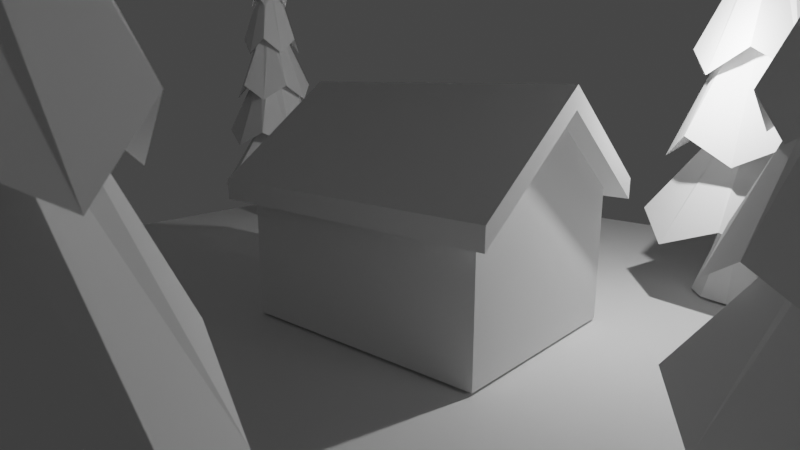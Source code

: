 # Source: walking.blend  (saved by Blender 2.82.7; exported with 4.5.12 LTS)
import bpy
from mathutils import Matrix  # noqa: F401  (used for matrix-valued properties, if any)

bpy.ops.wm.read_factory_settings(use_empty=True)
scene = bpy.context.scene
scene.name = 'Scene'

# ---- collections
col_collection = bpy.data.collections.new('Collection'); scene.collection.children.link(col_collection)

# ---- world
world_world = bpy.data.worlds.new('World'); scene.world = world_world
world_world.use_nodes = True; world_world.node_tree.nodes.clear()
_N = world_world.node_tree.nodes; _L = world_world.node_tree.links
n0 = _N.new('ShaderNodeOutputWorld'); n0.name = 'World Output'; n0.location = (300, 300)
n1 = _N.new('ShaderNodeBackground'); n1.name = 'Background'; n1.location = (10, 300)
n1.inputs[0].default_value = (0.05088, 0.05088, 0.05088, 1.0)
_L.new(n1.outputs[0], n0.inputs[0])
n0.is_active_output = True
world_world.color = (0.05088, 0.05088, 0.05088)
world_world.use_sun_shadow = False
world_world.sun_shadow_jitter_overblur = 0.0

# ---- cameras
cam_camera = bpy.data.cameras.new('Camera')
cam_camera.clip_end = 100.0
cam_camera.lens = 29.0
cam_camera.ortho_scale = 7.314
cam_camera.dof.use_dof = True
cam_camera.dof.aperture_fstop = 1.8
cam_camera.dof.aperture_blades = 7

# ---- lights
light_light = bpy.data.lights.new('Light', 'POINT')
light_light.transmission_factor = 0.0
light_light.energy = 1000.0
light_light.shadow_soft_size = 0.1
light_light.shadow_maximum_resolution = 0.006
light_light.use_absolute_resolution = True

# ---- meshes
me_cylinder = bpy.data.meshes.new('Cylinder')
me_cylinder.from_pydata([(0.9227, 2.142, 1.215), (0.9227, -0.05924, 12.69), (2.217, 1.722, 1.768), (0.9227, -0.05924, 12.69), (3.016, 0.6211, 1.215), (0.9227, -0.05924, 12.69), (3.016, -0.7395, 1.768), (0.9227, -0.05924, 12.69), (2.217, -1.84, 1.215), (0.9227, -0.05924, 12.69), (0.9227, -2.261, 1.768), (0.9227, -0.05924, 12.69), (-0.3713, -1.84, 1.215), (0.9227, -0.05924, 12.69), (-1.171, -0.7395, 1.768), (0.9227, -0.05924, 12.69), (-1.171, 0.6211, 1.215), (0.9227, -0.05924, 12.69), (-0.3713, 1.722, 1.768), (0.9227, -0.05924, 12.69), (0.9227, 1.775, 3.587), (0.9227, 1.408, 4.855), (0.9227, 1.042, 7.227), (0.9227, 0.6746, 8.494), (0.9227, 0.3077, 10.87), (1.138, 0.2376, 10.31), (1.354, 0.5344, 9.046), (1.57, 0.8313, 6.674), (1.785, 1.128, 5.407), (2.001, 1.425, 3.035), (1.272, 0.05414, 10.87), (1.621, 0.1675, 8.494), (1.97, 0.2809, 7.227), (2.319, 0.3943, 4.855), (2.667, 0.5077, 3.587), (1.272, -0.1726, 10.31), (1.621, -0.286, 9.046), (1.97, -0.3994, 6.674), (2.319, -0.5128, 5.407), (2.667, -0.6262, 3.035), (1.138, -0.3561, 10.87), (1.354, -0.6529, 8.494), (1.57, -0.9498, 7.227), (1.785, -1.247, 4.855), (2.001, -1.543, 3.587), (0.9227, -0.4262, 10.31), (0.9227, -0.7931, 9.046), (0.9227, -1.16, 6.674), (0.9227, -1.527, 5.407), (0.9227, -1.894, 3.035), (0.707, -0.3561, 10.87), (0.4913, -0.6529, 8.494), (0.2757, -0.9498, 7.227), (0.06001, -1.247, 4.855), (-0.1557, -1.543, 3.587), (0.5737, -0.1726, 10.31), (0.2248, -0.286, 9.046), (-0.1242, -0.3994, 6.674), (-0.4732, -0.5128, 5.407), (-0.8221, -0.6262, 3.035), (0.5737, 0.05414, 10.87), (0.2248, 0.1675, 8.494), (-0.1242, 0.2809, 7.227), (-0.4732, 0.3943, 4.855), (-0.8221, 0.5077, 3.587), (0.707, 0.2376, 10.31), (0.4913, 0.5344, 9.046), (0.2757, 0.8313, 6.674), (0.06001, 1.128, 5.407), (-0.1557, 1.425, 3.035), (1.146, 0.2483, 4.162), (1.284, 0.05821, 4.162), (1.284, -0.1767, 4.162), (1.146, -0.3667, 4.162), (0.9227, -0.4393, 4.162), (0.6993, -0.3667, 4.162), (0.5612, -0.1767, 4.162), (0.5612, 0.05821, 4.162), (0.6993, 0.2483, 4.162), (0.9227, 0.3208, 4.162), (0.9227, 0.5728, 5.982), (1.294, 0.4521, 5.982), (1.524, 0.1361, 5.982), (1.524, -0.2545, 5.982), (1.294, -0.5705, 5.982), (0.9227, -0.6912, 5.982), (0.5512, -0.5705, 5.982), (0.3216, -0.2545, 5.982), (0.3216, 0.1361, 5.982), (0.5512, 0.4521, 5.982), (0.9227, 0.3073, 7.801), (1.138, 0.2373, 7.801), (1.271, 0.05403, 7.801), (1.271, -0.1725, 7.801), (1.138, -0.3558, 7.801), (0.9227, -0.4258, 7.801), (0.7072, -0.3558, 7.801), (0.5741, -0.1725, 7.801), (0.5741, 0.05403, 7.801), (0.7072, 0.2373, 7.801), (0.9227, 0.1807, 9.621), (1.064, 0.1349, 9.621), (1.151, 0.0149, 9.621), (1.151, -0.1334, 9.621), (1.064, -0.2533, 9.621), (0.9227, -0.2992, 9.621), (0.7817, -0.2533, 9.621), (0.6945, -0.1334, 9.621), (0.6945, 0.0149, 9.621), (0.7817, 0.1349, 9.621), (0.9227, 0.1003, 11.44), (1.016, 0.06985, 11.44), (1.074, -0.009931, 11.44), (1.074, -0.1085, 11.44), (1.016, -0.1883, 11.44), (0.9227, -0.2188, 11.44), (0.8289, -0.1883, 11.44), (0.7709, -0.1085, 11.44), (0.7709, -0.009931, 11.44), (0.8289, 0.06985, 11.44), (0.9227, 0.9408, -0.08832), (0.9227, 0.3513, 1.912), (1.51, 0.7498, -0.08832), (1.164, 0.2729, 1.912), (1.874, 0.2498, -0.08832), (1.313, 0.06764, 1.912), (1.874, -0.3683, -0.08832), (1.313, -0.1861, 1.912), (1.51, -0.8683, -0.08832), (1.164, -0.3914, 1.912), (0.9227, -1.059, -0.08832), (0.9227, -0.4698, 1.912), (0.3349, -0.8683, -0.08832), (0.6813, -0.3914, 1.912), (-0.02838, -0.3683, -0.08832), (0.5322, -0.1861, 1.912), (-0.02838, 0.2498, -0.08832), (0.5322, 0.06764, 1.912), (0.3349, 0.7498, -0.08832), (0.6813, 0.2729, 1.912), (0.9227, 0.6026, 0.9117), (1.312, 0.4762, 0.9117), (1.552, 0.1453, 0.9117), (1.552, -0.2638, 0.9117), (1.312, -0.5947, 0.9117), (0.9227, -0.7211, 0.9117), (0.5336, -0.5947, 0.9117), (0.2932, -0.2638, 0.9117), (0.2932, 0.1453, 0.9117), (0.5336, 0.4762, 0.9117)], [], [(24, 1, 3, 25), (25, 3, 5, 30), (30, 5, 7, 35), (35, 7, 9, 40), (40, 9, 11, 45), (45, 11, 13, 50), (50, 13, 15, 55), (55, 15, 17, 60), (3, 1, 19, 17, 15, 13, 11, 9, 7, 5), (60, 17, 19, 65), (65, 19, 1, 24), (0, 2, 4, 6, 8, 10, 12, 14, 16, 18), (78, 69, 20, 79), (89, 68, 21, 80), (99, 67, 22, 90), (109, 66, 23, 100), (119, 65, 24, 110), (77, 64, 69, 78), (88, 63, 68, 89), (98, 62, 67, 99), (108, 61, 66, 109), (118, 60, 65, 119), (76, 59, 64, 77), (87, 58, 63, 88), (97, 57, 62, 98), (107, 56, 61, 108), (117, 55, 60, 118), (75, 54, 59, 76), (86, 53, 58, 87), (96, 52, 57, 97), (106, 51, 56, 107), (116, 50, 55, 117), (74, 49, 54, 75), (85, 48, 53, 86), (95, 47, 52, 96), (105, 46, 51, 106), (115, 45, 50, 116), (73, 44, 49, 74), (84, 43, 48, 85), (94, 42, 47, 95), (104, 41, 46, 105), (114, 40, 45, 115), (72, 39, 44, 73), (83, 38, 43, 84), (93, 37, 42, 94), (103, 36, 41, 104), (113, 35, 40, 114), (71, 34, 39, 72), (82, 33, 38, 83), (92, 32, 37, 93), (102, 31, 36, 103), (112, 30, 35, 113), (70, 29, 34, 71), (81, 28, 33, 82), (91, 27, 32, 92), (101, 26, 31, 102), (111, 25, 30, 112), (79, 20, 29, 70), (80, 21, 28, 81), (90, 22, 27, 91), (100, 23, 26, 101), (110, 24, 25, 111), (0, 79, 70, 2), (2, 70, 71, 4), (4, 71, 72, 6), (6, 72, 73, 8), (8, 73, 74, 10), (10, 74, 75, 12), (12, 75, 76, 14), (14, 76, 77, 16), (16, 77, 78, 18), (18, 78, 79, 0), (20, 80, 81, 29), (29, 81, 82, 34), (34, 82, 83, 39), (39, 83, 84, 44), (44, 84, 85, 49), (49, 85, 86, 54), (54, 86, 87, 59), (59, 87, 88, 64), (64, 88, 89, 69), (69, 89, 80, 20), (21, 90, 91, 28), (28, 91, 92, 33), (33, 92, 93, 38), (38, 93, 94, 43), (43, 94, 95, 48), (48, 95, 96, 53), (53, 96, 97, 58), (58, 97, 98, 63), (63, 98, 99, 68), (68, 99, 90, 21), (22, 100, 101, 27), (27, 101, 102, 32), (32, 102, 103, 37), (37, 103, 104, 42), (42, 104, 105, 47), (47, 105, 106, 52), (52, 106, 107, 57), (57, 107, 108, 62), (62, 108, 109, 67), (67, 109, 100, 22), (23, 110, 111, 26), (26, 111, 112, 31), (31, 112, 113, 36), (36, 113, 114, 41), (41, 114, 115, 46), (46, 115, 116, 51), (51, 116, 117, 56), (56, 117, 118, 61), (61, 118, 119, 66), (66, 119, 110, 23), (140, 121, 123, 141), (141, 123, 125, 142), (142, 125, 127, 143), (143, 127, 129, 144), (144, 129, 131, 145), (145, 131, 133, 146), (146, 133, 135, 147), (147, 135, 137, 148), (123, 121, 139, 137, 135, 133, 131, 129, 127, 125), (148, 137, 139, 149), (149, 139, 121, 140), (120, 122, 124, 126, 128, 130, 132, 134, 136, 138), (138, 149, 140, 120), (136, 148, 149, 138), (134, 147, 148, 136), (132, 146, 147, 134), (130, 145, 146, 132), (128, 144, 145, 130), (126, 143, 144, 128), (124, 142, 143, 126), (122, 141, 142, 124), (120, 140, 141, 122)])
_uv = me_cylinder.uv_layers.new(name='UVMap')
_uv.uv.foreach_set('vector', [1.0, 0.9167, 1.0, 1.0, 0.9, 1.0, 0.9, 0.9167, 0.9, 0.9167, 0.9, 1.0, 0.8, 1.0, 0.8, 0.9167, 0.8, 0.9167, 0.8, 1.0, 0.7, 1.0, 0.7, 0.9167, 0.7, 0.9167, 0.7, 1.0, 0.6, 1.0, 0.6, 0.9167, 0.6, 0.9167, 0.6, 1.0, 0.5, 1.0, 0.5, 0.9167, 0.5, 0.9167, 0.5, 1.0, 0.4, 1.0, 0.4, 0.9167, 0.4, 0.9167, 0.4, 1.0, 0.3, 1.0, 0.3, 0.9167, 0.3, 0.9167, 0.3, 1.0, 0.2, 1.0, 0.2, 0.9167, 0.3911, 0.4442, 0.25, 0.49, 0.1089, 0.4442, 0.02175, 0.3242, 0.02175, 0.1758, 0.1089, 0.05584, 0.25, 0.01, 0.3911, 0.05584, 0.4783, 0.1758, 0.4783, 0.3242, 0.2, 0.9167, 0.2, 1.0, 0.1, 1.0, 0.1, 0.9167, 0.1, 0.9167, 0.1, 1.0, -7.451e-08, 1.0, -7.451e-08, 0.9167, 0.75, 0.49, 0.8911, 0.4442, 0.9783, 0.3242, 0.9783, 0.1758, 0.8911, 0.05584, 0.75, 0.01, 0.6089, 0.05584, 0.5217, 0.1758, 0.5217, 0.3242, 0.6089, 0.4442, 0.1, 0.5833, 0.1, 0.5833, -7.451e-08, 0.5833, -7.451e-08, 0.5833, 0.1, 0.6667, 0.1, 0.6667, -7.451e-08, 0.6667, -7.451e-08, 0.6667, 0.1, 0.75, 0.1, 0.75, -7.451e-08, 0.75, -7.451e-08, 0.75, 0.1, 0.8333, 0.1, 0.8333, -7.451e-08, 0.8333, -7.451e-08, 0.8333, 0.1, 0.9167, 0.1, 0.9167, -7.451e-08, 0.9167, -7.451e-08, 0.9167, 0.2, 0.5833, 0.2, 0.5833, 0.1, 0.5833, 0.1, 0.5833, 0.2, 0.6667, 0.2, 0.6667, 0.1, 0.6667, 0.1, 0.6667, 0.2, 0.75, 0.2, 0.75, 0.1, 0.75, 0.1, 0.75, 0.2, 0.8333, 0.2, 0.8333, 0.1, 0.8333, 0.1, 0.8333, 0.2, 0.9167, 0.2, 0.9167, 0.1, 0.9167, 0.1, 0.9167, 0.3, 0.5833, 0.3, 0.5833, 0.2, 0.5833, 0.2, 0.5833, 0.3, 0.6667, 0.3, 0.6667, 0.2, 0.6667, 0.2, 0.6667, 0.3, 0.75, 0.3, 0.75, 0.2, 0.75, 0.2, 0.75, 0.3, 0.8333, 0.3, 0.8333, 0.2, 0.8333, 0.2, 0.8333, 0.3, 0.9167, 0.3, 0.9167, 0.2, 0.9167, 0.2, 0.9167, 0.4, 0.5833, 0.4, 0.5833, 0.3, 0.5833, 0.3, 0.5833, 0.4, 0.6667, 0.4, 0.6667, 0.3, 0.6667, 0.3, 0.6667, 0.4, 0.75, 0.4, 0.75, 0.3, 0.75, 0.3, 0.75, 0.4, 0.8333, 0.4, 0.8333, 0.3, 0.8333, 0.3, 0.8333, 0.4, 0.9167, 0.4, 0.9167, 0.3, 0.9167, 0.3, 0.9167, 0.5, 0.5833, 0.5, 0.5833, 0.4, 0.5833, 0.4, 0.5833, 0.5, 0.6667, 0.5, 0.6667, 0.4, 0.6667, 0.4, 0.6667, 0.5, 0.75, 0.5, 0.75, 0.4, 0.75, 0.4, 0.75, 0.5, 0.8333, 0.5, 0.8333, 0.4, 0.8333, 0.4, 0.8333, 0.5, 0.9167, 0.5, 0.9167, 0.4, 0.9167, 0.4, 0.9167, 0.6, 0.5833, 0.6, 0.5833, 0.5, 0.5833, 0.5, 0.5833, 0.6, 0.6667, 0.6, 0.6667, 0.5, 0.6667, 0.5, 0.6667, 0.6, 0.75, 0.6, 0.75, 0.5, 0.75, 0.5, 0.75, 0.6, 0.8333, 0.6, 0.8333, 0.5, 0.8333, 0.5, 0.8333, 0.6, 0.9167, 0.6, 0.9167, 0.5, 0.9167, 0.5, 0.9167, 0.7, 0.5833, 0.7, 0.5833, 0.6, 0.5833, 0.6, 0.5833, 0.7, 0.6667, 0.7, 0.6667, 0.6, 0.6667, 0.6, 0.6667, 0.7, 0.75, 0.7, 0.75, 0.6, 0.75, 0.6, 0.75, 0.7, 0.8333, 0.7, 0.8333, 0.6, 0.8333, 0.6, 0.8333, 0.7, 0.9167, 0.7, 0.9167, 0.6, 0.9167, 0.6, 0.9167, 0.8, 0.5833, 0.8, 0.5833, 0.7, 0.5833, 0.7, 0.5833, 0.8, 0.6667, 0.8, 0.6667, 0.7, 0.6667, 0.7, 0.6667, 0.8, 0.75, 0.8, 0.75, 0.7, 0.75, 0.7, 0.75, 0.8, 0.8333, 0.8, 0.8333, 0.7, 0.8333, 0.7, 0.8333, 0.8, 0.9167, 0.8, 0.9167, 0.7, 0.9167, 0.7, 0.9167, 0.9, 0.5833, 0.9, 0.5833, 0.8, 0.5833, 0.8, 0.5833, 0.9, 0.6667, 0.9, 0.6667, 0.8, 0.6667, 0.8, 0.6667, 0.9, 0.75, 0.9, 0.75, 0.8, 0.75, 0.8, 0.75, 0.9, 0.8333, 0.9, 0.8333, 0.8, 0.8333, 0.8, 0.8333, 0.9, 0.9167, 0.9, 0.9167, 0.8, 0.9167, 0.8, 0.9167, 1.0, 0.5833, 1.0, 0.5833, 0.9, 0.5833, 0.9, 0.5833, 1.0, 0.6667, 1.0, 0.6667, 0.9, 0.6667, 0.9, 0.6667, 1.0, 0.75, 1.0, 0.75, 0.9, 0.75, 0.9, 0.75, 1.0, 0.8333, 1.0, 0.8333, 0.9, 0.8333, 0.9, 0.8333, 1.0, 0.9167, 1.0, 0.9167, 0.9, 0.9167, 0.9, 0.9167, 1.0, 0.5, 1.0, 0.5833, 0.9, 0.5833, 0.9, 0.5, 0.9, 0.5, 0.9, 0.5833, 0.8, 0.5833, 0.8, 0.5, 0.8, 0.5, 0.8, 0.5833, 0.7, 0.5833, 0.7, 0.5, 0.7, 0.5, 0.7, 0.5833, 0.6, 0.5833, 0.6, 0.5, 0.6, 0.5, 0.6, 0.5833, 0.5, 0.5833, 0.5, 0.5, 0.5, 0.5, 0.5, 0.5833, 0.4, 0.5833, 0.4, 0.5, 0.4, 0.5, 0.4, 0.5833, 0.3, 0.5833, 0.3, 0.5, 0.3, 0.5, 0.3, 0.5833, 0.2, 0.5833, 0.2, 0.5, 0.2, 0.5, 0.2, 0.5833, 0.1, 0.5833, 0.1, 0.5, 0.1, 0.5, 0.1, 0.5833, -7.451e-08, 0.5833, -7.451e-08, 0.5, 1.0, 0.5833, 1.0, 0.6667, 0.9, 0.6667, 0.9, 0.5833, 0.9, 0.5833, 0.9, 0.6667, 0.8, 0.6667, 0.8, 0.5833, 0.8, 0.5833, 0.8, 0.6667, 0.7, 0.6667, 0.7, 0.5833, 0.7, 0.5833, 0.7, 0.6667, 0.6, 0.6667, 0.6, 0.5833, 0.6, 0.5833, 0.6, 0.6667, 0.5, 0.6667, 0.5, 0.5833, 0.5, 0.5833, 0.5, 0.6667, 0.4, 0.6667, 0.4, 0.5833, 0.4, 0.5833, 0.4, 0.6667, 0.3, 0.6667, 0.3, 0.5833, 0.3, 0.5833, 0.3, 0.6667, 0.2, 0.6667, 0.2, 0.5833, 0.2, 0.5833, 0.2, 0.6667, 0.1, 0.6667, 0.1, 0.5833, 0.1, 0.5833, 0.1, 0.6667, -7.451e-08, 0.6667, -7.451e-08, 0.5833, 1.0, 0.6667, 1.0, 0.75, 0.9, 0.75, 0.9, 0.6667, 0.9, 0.6667, 0.9, 0.75, 0.8, 0.75, 0.8, 0.6667, 0.8, 0.6667, 0.8, 0.75, 0.7, 0.75, 0.7, 0.6667, 0.7, 0.6667, 0.7, 0.75, 0.6, 0.75, 0.6, 0.6667, 0.6, 0.6667, 0.6, 0.75, 0.5, 0.75, 0.5, 0.6667, 0.5, 0.6667, 0.5, 0.75, 0.4, 0.75, 0.4, 0.6667, 0.4, 0.6667, 0.4, 0.75, 0.3, 0.75, 0.3, 0.6667, 0.3, 0.6667, 0.3, 0.75, 0.2, 0.75, 0.2, 0.6667, 0.2, 0.6667, 0.2, 0.75, 0.1, 0.75, 0.1, 0.6667, 0.1, 0.6667, 0.1, 0.75, -7.451e-08, 0.75, -7.451e-08, 0.6667, 1.0, 0.75, 1.0, 0.8333, 0.9, 0.8333, 0.9, 0.75, 0.9, 0.75, 0.9, 0.8333, 0.8, 0.8333, 0.8, 0.75, 0.8, 0.75, 0.8, 0.8333, 0.7, 0.8333, 0.7, 0.75, 0.7, 0.75, 0.7, 0.8333, 0.6, 0.8333, 0.6, 0.75, 0.6, 0.75, 0.6, 0.8333, 0.5, 0.8333, 0.5, 0.75, 0.5, 0.75, 0.5, 0.8333, 0.4, 0.8333, 0.4, 0.75, 0.4, 0.75, 0.4, 0.8333, 0.3, 0.8333, 0.3, 0.75, 0.3, 0.75, 0.3, 0.8333, 0.2, 0.8333, 0.2, 0.75, 0.2, 0.75, 0.2, 0.8333, 0.1, 0.8333, 0.1, 0.75, 0.1, 0.75, 0.1, 0.8333, -7.451e-08, 0.8333, -7.451e-08, 0.75, 1.0, 0.8333, 1.0, 0.9167, 0.9, 0.9167, 0.9, 0.8333, 0.9, 0.8333, 0.9, 0.9167, 0.8, 0.9167, 0.8, 0.8333, 0.8, 0.8333, 0.8, 0.9167, 0.7, 0.9167, 0.7, 0.8333, 0.7, 0.8333, 0.7, 0.9167, 0.6, 0.9167, 0.6, 0.8333, 0.6, 0.8333, 0.6, 0.9167, 0.5, 0.9167, 0.5, 0.8333, 0.5, 0.8333, 0.5, 0.9167, 0.4, 0.9167, 0.4, 0.8333, 0.4, 0.8333, 0.4, 0.9167, 0.3, 0.9167, 0.3, 0.8333, 0.3, 0.8333, 0.3, 0.9167, 0.2, 0.9167, 0.2, 0.8333, 0.2, 0.8333, 0.2, 0.9167, 0.1, 0.9167, 0.1, 0.8333, 0.1, 0.8333, 0.1, 0.9167, -7.451e-08, 0.9167, -7.451e-08, 0.8333, 1.0, 0.75, 1.0, 1.0, 0.9, 1.0, 0.9, 0.75, 0.9, 0.75, 0.9, 1.0, 0.8, 1.0, 0.8, 0.75, 0.8, 0.75, 0.8, 1.0, 0.7, 1.0, 0.7, 0.75, 0.7, 0.75, 0.7, 1.0, 0.6, 1.0, 0.6, 0.75, 0.6, 0.75, 0.6, 1.0, 0.5, 1.0, 0.5, 0.75, 0.5, 0.75, 0.5, 1.0, 0.4, 1.0, 0.4, 0.75, 0.4, 0.75, 0.4, 1.0, 0.3, 1.0, 0.3, 0.75, 0.3, 0.75, 0.3, 1.0, 0.2, 1.0, 0.2, 0.75, 0.3911, 0.4442, 0.25, 0.49, 0.1089, 0.4442, 0.02175, 0.3242, 0.02175, 0.1758, 0.1089, 0.05584, 0.25, 0.01, 0.3911, 0.05584, 0.4783, 0.1758, 0.4783, 0.3242, 0.2, 0.75, 0.2, 1.0, 0.1, 1.0, 0.1, 0.75, 0.1, 0.75, 0.1, 1.0, -7.451e-08, 1.0, -7.451e-08, 0.75, 0.75, 0.49, 0.8911, 0.4442, 0.9783, 0.3242, 0.9783, 0.1758, 0.8911, 0.05584, 0.75, 0.01, 0.6089, 0.05584, 0.5217, 0.1758, 0.5217, 0.3242, 0.6089, 0.4442, 0.1, 0.5, 0.1, 0.75, -7.451e-08, 0.75, -7.451e-08, 0.5, 0.2, 0.5, 0.2, 0.75, 0.1, 0.75, 0.1, 0.5, 0.3, 0.5, 0.3, 0.75, 0.2, 0.75, 0.2, 0.5, 0.4, 0.5, 0.4, 0.75, 0.3, 0.75, 0.3, 0.5, 0.5, 0.5, 0.5, 0.75, 0.4, 0.75, 0.4, 0.5, 0.6, 0.5, 0.6, 0.75, 0.5, 0.75, 0.5, 0.5, 0.7, 0.5, 0.7, 0.75, 0.6, 0.75, 0.6, 0.5, 0.8, 0.5, 0.8, 0.75, 0.7, 0.75, 0.7, 0.5, 0.9, 0.5, 0.9, 0.75, 0.8, 0.75, 0.8, 0.5, 1.0, 0.5, 1.0, 0.75, 0.9, 0.75, 0.9, 0.5])
_ca = me_cylinder.color_attributes.new('Col', 'BYTE_COLOR', 'CORNER')
_ca.data.foreach_set('color', [0.06125, 0.7758, 0.0382, 1.0, 0.06125, 0.7758, 0.0382, 1.0, 0.06125, 0.7758, 0.0382, 1.0, 0.06125, 0.7758, 0.0382, 1.0, 0.06125, 0.7758, 0.0382, 1.0, 0.06125, 0.7758, 0.0382, 1.0, 0.06125, 0.7758, 0.0382, 1.0, 0.06125, 0.7758, 0.0382, 1.0, 0.06125, 0.7758, 0.0382, 1.0, 0.06125, 0.7758, 0.0382, 1.0, 0.06125, 0.7758, 0.0382, 1.0, 0.06125, 0.7758, 0.0382, 1.0, 0.06125, 0.7758, 0.0382, 1.0, 0.06125, 0.7758, 0.0382, 1.0, 0.06125, 0.7758, 0.0382, 1.0, 0.06125, 0.7758, 0.0382, 1.0, 0.06125, 0.7758, 0.0382, 1.0, 0.06125, 0.7758, 0.0382, 1.0, 0.06125, 0.7758, 0.0382, 1.0, 0.06125, 0.7758, 0.0382, 1.0, 0.06125, 0.7758, 0.0382, 1.0, 0.06125, 0.7758, 0.0382, 1.0, 0.06125, 0.7758, 0.0382, 1.0, 0.06125, 0.7758, 0.0382, 1.0, 0.06125, 0.7758, 0.0382, 1.0, 0.06125, 0.7758, 0.0382, 1.0, 0.06125, 0.7758, 0.0382, 1.0, 0.06125, 0.7758, 0.0382, 1.0, 0.06125, 0.7758, 0.0382, 1.0, 0.06125, 0.7758, 0.0382, 1.0, 0.06125, 0.7758, 0.0382, 1.0, 0.06125, 0.7758, 0.0382, 1.0, 0.06125, 0.7758, 0.0382, 1.0, 0.06125, 0.7758, 0.0382, 1.0, 0.06125, 0.7758, 0.0382, 1.0, 0.06125, 0.7758, 0.0382, 1.0, 0.06125, 0.7758, 0.0382, 1.0, 0.06125, 0.7758, 0.0382, 1.0, 0.06125, 0.7758, 0.0382, 1.0, 0.06125, 0.7758, 0.0382, 1.0, 0.06125, 0.7758, 0.0382, 1.0, 0.06125, 0.7758, 0.0382, 1.0, 0.06125, 0.7758, 0.0382, 1.0, 0.06125, 0.7758, 0.0382, 1.0, 0.06125, 0.7758, 0.0382, 1.0, 0.06125, 0.7758, 0.0382, 1.0, 0.06125, 0.7758, 0.0382, 1.0, 0.06125, 0.7758, 0.0382, 1.0, 0.06125, 0.7758, 0.0382, 1.0, 0.06125, 0.7758, 0.0382, 1.0, 0.06125, 0.7758, 0.0382, 1.0, 0.06125, 0.7758, 0.0382, 1.0, 0.06125, 0.7758, 0.0382, 1.0, 0.06125, 0.7758, 0.0382, 1.0, 0.06125, 0.7758, 0.0382, 1.0, 0.06125, 0.7758, 0.0382, 1.0, 0.06125, 0.7758, 0.0382, 1.0, 0.06125, 0.7758, 0.0382, 1.0, 0.06125, 0.7758, 0.0382, 1.0, 0.06125, 0.7758, 0.0382, 1.0, 0.06125, 0.7758, 0.0382, 1.0, 0.06125, 0.7758, 0.0382, 1.0, 0.06125, 0.7758, 0.0382, 1.0, 0.06125, 0.7758, 0.0382, 1.0, 0.06125, 0.7758, 0.0382, 1.0, 0.06125, 0.7758, 0.0382, 1.0, 0.06125, 0.7758, 0.0382, 1.0, 0.06125, 0.7758, 0.0382, 1.0, 0.06125, 0.7758, 0.0382, 1.0, 0.06125, 0.7758, 0.0382, 1.0, 0.06125, 0.7758, 0.0382, 1.0, 0.06125, 0.7758, 0.0382, 1.0, 0.06125, 0.7758, 0.0382, 1.0, 0.06125, 0.7758, 0.0382, 1.0, 0.06125, 0.7758, 0.0382, 1.0, 0.06125, 0.7758, 0.0382, 1.0, 0.06125, 0.7758, 0.0382, 1.0, 0.06125, 0.7758, 0.0382, 1.0, 0.06125, 0.7758, 0.0382, 1.0, 0.06125, 0.7758, 0.0382, 1.0, 0.06125, 0.7758, 0.0382, 1.0, 0.06125, 0.7758, 0.0382, 1.0, 0.06125, 0.7758, 0.0382, 1.0, 0.06125, 0.7758, 0.0382, 1.0, 0.06125, 0.7758, 0.0382, 1.0, 0.06125, 0.7758, 0.0382, 1.0, 0.06125, 0.7758, 0.0382, 1.0, 0.06125, 0.7758, 0.0382, 1.0, 0.06125, 0.7758, 0.0382, 1.0, 0.06125, 0.7758, 0.0382, 1.0, 0.06125, 0.7758, 0.0382, 1.0, 0.06125, 0.7758, 0.0382, 1.0, 0.06125, 0.7758, 0.0382, 1.0, 0.06125, 0.7758, 0.0382, 1.0, 0.06125, 0.7758, 0.0382, 1.0, 0.06125, 0.7758, 0.0382, 1.0, 0.06125, 0.7758, 0.0382, 1.0, 0.06125, 0.7758, 0.0382, 1.0, 0.06125, 0.7758, 0.0382, 1.0, 0.06125, 0.7758, 0.0382, 1.0, 0.06125, 0.7758, 0.0382, 1.0, 0.06125, 0.7758, 0.0382, 1.0, 0.06125, 0.7758, 0.0382, 1.0, 0.06125, 0.7758, 0.0382, 1.0, 0.06125, 0.7758, 0.0382, 1.0, 0.06125, 0.7758, 0.0382, 1.0, 0.06125, 0.7758, 0.0382, 1.0, 0.06125, 0.7758, 0.0382, 1.0, 0.06125, 0.7758, 0.0382, 1.0, 0.06125, 0.7758, 0.0382, 1.0, 0.06125, 0.7758, 0.0382, 1.0, 0.06125, 0.7758, 0.0382, 1.0, 0.06125, 0.7758, 0.0382, 1.0, 0.06125, 0.7758, 0.0382, 1.0, 0.06125, 0.7758, 0.0382, 1.0, 0.06125, 0.7758, 0.0382, 1.0, 0.06125, 0.7758, 0.0382, 1.0, 0.06125, 0.7758, 0.0382, 1.0, 0.06125, 0.7758, 0.0382, 1.0, 0.06125, 0.7758, 0.0382, 1.0, 0.06125, 0.7758, 0.0382, 1.0, 0.06125, 0.7758, 0.0382, 1.0, 0.06125, 0.7758, 0.0382, 1.0, 0.06125, 0.7758, 0.0382, 1.0, 0.06125, 0.7758, 0.0382, 1.0, 0.06125, 0.7758, 0.0382, 1.0, 0.06125, 0.7758, 0.0382, 1.0, 0.06125, 0.7758, 0.0382, 1.0, 0.06125, 0.7758, 0.0382, 1.0, 0.06125, 0.7758, 0.0382, 1.0, 0.06125, 0.7758, 0.0382, 1.0, 0.06125, 0.7758, 0.0382, 1.0, 0.06125, 0.7758, 0.0382, 1.0, 0.06125, 0.7758, 0.0382, 1.0, 0.06125, 0.7758, 0.0382, 1.0, 0.06125, 0.7758, 0.0382, 1.0, 0.06125, 0.7758, 0.0382, 1.0, 0.06125, 0.7758, 0.0382, 1.0, 0.06125, 0.7758, 0.0382, 1.0, 0.06125, 0.7758, 0.0382, 1.0, 0.06125, 0.7758, 0.0382, 1.0, 0.06125, 0.7758, 0.0382, 1.0, 0.06125, 0.7758, 0.0382, 1.0, 0.06125, 0.7758, 0.0382, 1.0, 0.06125, 0.7758, 0.0382, 1.0, 0.06125, 0.7758, 0.0382, 1.0, 0.06125, 0.7758, 0.0382, 1.0, 0.06125, 0.7758, 0.0382, 1.0, 0.06125, 0.7758, 0.0382, 1.0, 0.06125, 0.7758, 0.0382, 1.0, 0.06125, 0.7758, 0.0382, 1.0, 0.06125, 0.7758, 0.0382, 1.0, 0.06125, 0.7758, 0.0382, 1.0, 0.06125, 0.7758, 0.0382, 1.0, 0.06125, 0.7758, 0.0382, 1.0, 0.06125, 0.7758, 0.0382, 1.0, 0.06125, 0.7758, 0.0382, 1.0, 0.06125, 0.7758, 0.0382, 1.0, 0.06125, 0.7758, 0.0382, 1.0, 0.06125, 0.7758, 0.0382, 1.0, 0.06125, 0.7758, 0.0382, 1.0, 0.06125, 0.7758, 0.0382, 1.0, 0.06125, 0.7758, 0.0382, 1.0, 0.06125, 0.7758, 0.0382, 1.0, 0.06125, 0.7758, 0.0382, 1.0, 0.06125, 0.7758, 0.0382, 1.0, 0.06125, 0.7758, 0.0382, 1.0, 0.06125, 0.7758, 0.0382, 1.0, 0.06125, 0.7758, 0.0382, 1.0, 0.06125, 0.7758, 0.0382, 1.0, 0.06125, 0.7758, 0.0382, 1.0, 0.06125, 0.7758, 0.0382, 1.0, 0.06125, 0.7758, 0.0382, 1.0, 0.06125, 0.7758, 0.0382, 1.0, 0.06125, 0.7758, 0.0382, 1.0, 0.06125, 0.7758, 0.0382, 1.0, 0.06125, 0.7758, 0.0382, 1.0, 0.06125, 0.7758, 0.0382, 1.0, 0.06125, 0.7758, 0.0382, 1.0, 0.06125, 0.7758, 0.0382, 1.0, 0.06125, 0.7758, 0.0382, 1.0, 0.06125, 0.7758, 0.0382, 1.0, 0.06125, 0.7758, 0.0382, 1.0, 0.06125, 0.7758, 0.0382, 1.0, 0.06125, 0.7758, 0.0382, 1.0, 0.06125, 0.7758, 0.0382, 1.0, 0.06125, 0.7758, 0.0382, 1.0, 0.06125, 0.7758, 0.0382, 1.0, 0.06125, 0.7758, 0.0382, 1.0, 0.06125, 0.7758, 0.0382, 1.0, 0.06125, 0.7758, 0.0382, 1.0, 0.06125, 0.7758, 0.0382, 1.0, 0.06125, 0.7758, 0.0382, 1.0, 0.06125, 0.7758, 0.0382, 1.0, 0.06125, 0.7758, 0.0382, 1.0, 0.06125, 0.7758, 0.0382, 1.0, 0.06125, 0.7758, 0.0382, 1.0, 0.06125, 0.7758, 0.0382, 1.0, 0.06125, 0.7758, 0.0382, 1.0, 0.06125, 0.7758, 0.0382, 1.0, 0.06125, 0.7758, 0.0382, 1.0, 0.06125, 0.7758, 0.0382, 1.0, 0.06125, 0.7758, 0.0382, 1.0, 0.06125, 0.7758, 0.0382, 1.0, 0.06125, 0.7758, 0.0382, 1.0, 0.06125, 0.7758, 0.0382, 1.0, 0.06125, 0.7758, 0.0382, 1.0, 0.06125, 0.7758, 0.0382, 1.0, 0.06125, 0.7758, 0.0382, 1.0, 0.06125, 0.7758, 0.0382, 1.0, 0.06125, 0.7758, 0.0382, 1.0, 0.06125, 0.7758, 0.0382, 1.0, 0.06125, 0.7758, 0.0382, 1.0, 0.06125, 0.7758, 0.0382, 1.0, 0.06125, 0.7758, 0.0382, 1.0, 0.06125, 0.7758, 0.0382, 1.0, 0.06125, 0.7758, 0.0382, 1.0, 0.06125, 0.7758, 0.0382, 1.0, 0.06125, 0.7758, 0.0382, 1.0, 0.06125, 0.7758, 0.0382, 1.0, 0.06125, 0.7758, 0.0382, 1.0, 0.06125, 0.7758, 0.0382, 1.0, 0.06125, 0.7758, 0.0382, 1.0, 0.06125, 0.7758, 0.0382, 1.0, 0.06125, 0.7758, 0.0382, 1.0, 0.06125, 0.7758, 0.0382, 1.0, 0.06125, 0.7758, 0.0382, 1.0, 0.06125, 0.7758, 0.0382, 1.0, 0.06125, 0.7758, 0.0382, 1.0, 0.06125, 0.7758, 0.0382, 1.0, 0.06125, 0.7758, 0.0382, 1.0, 0.06125, 0.7758, 0.0382, 1.0, 0.06125, 0.7758, 0.0382, 1.0, 0.06125, 0.7758, 0.0382, 1.0, 0.06125, 0.7758, 0.0382, 1.0, 0.06125, 0.7758, 0.0382, 1.0, 0.06125, 0.7758, 0.0382, 1.0, 0.06125, 0.7758, 0.0382, 1.0, 0.06125, 0.7758, 0.0382, 1.0, 0.06125, 0.7758, 0.0382, 1.0, 0.06125, 0.7758, 0.0382, 1.0, 0.06125, 0.7758, 0.0382, 1.0, 0.06125, 0.7758, 0.0382, 1.0, 0.06125, 0.7758, 0.0382, 1.0, 0.06125, 0.7758, 0.0382, 1.0, 0.06125, 0.7758, 0.0382, 1.0, 0.06125, 0.7758, 0.0382, 1.0, 0.06125, 0.7758, 0.0382, 1.0, 0.06125, 0.7758, 0.0382, 1.0, 0.06125, 0.7758, 0.0382, 1.0, 0.06125, 0.7758, 0.0382, 1.0, 0.06125, 0.7758, 0.0382, 1.0, 0.06125, 0.7758, 0.0382, 1.0, 0.06125, 0.7758, 0.0382, 1.0, 0.06125, 0.7758, 0.0382, 1.0, 0.06125, 0.7758, 0.0382, 1.0, 0.06125, 0.7758, 0.0382, 1.0, 0.06125, 0.7758, 0.0382, 1.0, 0.06125, 0.7758, 0.0382, 1.0, 0.06125, 0.7758, 0.0382, 1.0, 0.06125, 0.7758, 0.0382, 1.0, 0.06125, 0.7758, 0.0382, 1.0, 0.06125, 0.7758, 0.0382, 1.0, 0.06125, 0.7758, 0.0382, 1.0, 0.06125, 0.7758, 0.0382, 1.0, 0.06125, 0.7758, 0.0382, 1.0, 0.06125, 0.7758, 0.0382, 1.0, 0.06125, 0.7758, 0.0382, 1.0, 0.06125, 0.7758, 0.0382, 1.0, 0.06125, 0.7758, 0.0382, 1.0, 0.06125, 0.7758, 0.0382, 1.0, 0.06125, 0.7758, 0.0382, 1.0, 0.06125, 0.7758, 0.0382, 1.0, 0.06125, 0.7758, 0.0382, 1.0, 0.06125, 0.7758, 0.0382, 1.0, 0.06125, 0.7758, 0.0382, 1.0, 0.06125, 0.7758, 0.0382, 1.0, 0.06125, 0.7758, 0.0382, 1.0, 0.06125, 0.7758, 0.0382, 1.0, 0.06125, 0.7758, 0.0382, 1.0, 0.06125, 0.7758, 0.0382, 1.0, 0.06125, 0.7758, 0.0382, 1.0, 0.06125, 0.7758, 0.0382, 1.0, 0.06125, 0.7758, 0.0382, 1.0, 0.06125, 0.7758, 0.0382, 1.0, 0.06125, 0.7758, 0.0382, 1.0, 0.06125, 0.7758, 0.0382, 1.0, 0.06125, 0.7758, 0.0382, 1.0, 0.06125, 0.7758, 0.0382, 1.0, 0.06125, 0.7758, 0.0382, 1.0, 0.06125, 0.7758, 0.0382, 1.0, 0.06125, 0.7758, 0.0382, 1.0, 0.06125, 0.7758, 0.0382, 1.0, 0.06125, 0.7758, 0.0382, 1.0, 0.06125, 0.7758, 0.0382, 1.0, 0.06125, 0.7758, 0.0382, 1.0, 0.06125, 0.7758, 0.0382, 1.0, 0.06125, 0.7758, 0.0382, 1.0, 0.06125, 0.7758, 0.0382, 1.0, 0.06125, 0.7758, 0.0382, 1.0, 0.06125, 0.7758, 0.0382, 1.0, 0.06125, 0.7758, 0.0382, 1.0, 0.06125, 0.7758, 0.0382, 1.0, 0.06125, 0.7758, 0.0382, 1.0, 0.06125, 0.7758, 0.0382, 1.0, 0.06125, 0.7758, 0.0382, 1.0, 0.06125, 0.7758, 0.0382, 1.0, 0.06125, 0.7758, 0.0382, 1.0, 0.06125, 0.7758, 0.0382, 1.0, 0.06125, 0.7758, 0.0382, 1.0, 0.06125, 0.7758, 0.0382, 1.0, 0.06125, 0.7758, 0.0382, 1.0, 0.06125, 0.7758, 0.0382, 1.0, 0.06125, 0.7758, 0.0382, 1.0, 0.06125, 0.7758, 0.0382, 1.0, 0.06125, 0.7758, 0.0382, 1.0, 0.06125, 0.7758, 0.0382, 1.0, 0.06125, 0.7758, 0.0382, 1.0, 0.06125, 0.7758, 0.0382, 1.0, 0.06125, 0.7758, 0.0382, 1.0, 0.06125, 0.7758, 0.0382, 1.0, 0.06125, 0.7758, 0.0382, 1.0, 0.06125, 0.7758, 0.0382, 1.0, 0.06125, 0.7758, 0.0382, 1.0, 0.06125, 0.7758, 0.0382, 1.0, 0.06125, 0.7758, 0.0382, 1.0, 0.06125, 0.7758, 0.0382, 1.0, 0.06125, 0.7758, 0.0382, 1.0, 0.06125, 0.7758, 0.0382, 1.0, 0.06125, 0.7758, 0.0382, 1.0, 0.06125, 0.7758, 0.0382, 1.0, 0.06125, 0.7758, 0.0382, 1.0, 0.06125, 0.7758, 0.0382, 1.0, 0.06125, 0.7758, 0.0382, 1.0, 0.06125, 0.7758, 0.0382, 1.0, 0.06125, 0.7758, 0.0382, 1.0, 0.06125, 0.7758, 0.0382, 1.0, 0.06125, 0.7758, 0.0382, 1.0, 0.06125, 0.7758, 0.0382, 1.0, 0.06125, 0.7758, 0.0382, 1.0, 0.06125, 0.7758, 0.0382, 1.0, 0.06125, 0.7758, 0.0382, 1.0, 0.06125, 0.7758, 0.0382, 1.0, 0.06125, 0.7758, 0.0382, 1.0, 0.06125, 0.7758, 0.0382, 1.0, 0.06125, 0.7758, 0.0382, 1.0, 0.06125, 0.7758, 0.0382, 1.0, 0.06125, 0.7758, 0.0382, 1.0, 0.06125, 0.7758, 0.0382, 1.0, 0.06125, 0.7758, 0.0382, 1.0, 0.06125, 0.7758, 0.0382, 1.0, 0.06125, 0.7758, 0.0382, 1.0, 0.06125, 0.7758, 0.0382, 1.0, 0.06125, 0.7758, 0.0382, 1.0, 0.06125, 0.7758, 0.0382, 1.0, 0.06125, 0.7758, 0.0382, 1.0, 0.06125, 0.7758, 0.0382, 1.0, 0.06125, 0.7758, 0.0382, 1.0, 0.06125, 0.7758, 0.0382, 1.0, 0.06125, 0.7758, 0.0382, 1.0, 0.06125, 0.7758, 0.0382, 1.0, 0.06125, 0.7758, 0.0382, 1.0, 0.06125, 0.7758, 0.0382, 1.0, 0.06125, 0.7758, 0.0382, 1.0, 0.06125, 0.7758, 0.0382, 1.0, 0.06125, 0.7758, 0.0382, 1.0, 0.06125, 0.7758, 0.0382, 1.0, 0.06125, 0.7758, 0.0382, 1.0, 0.06125, 0.7758, 0.0382, 1.0, 0.06125, 0.7758, 0.0382, 1.0, 0.06125, 0.7758, 0.0382, 1.0, 0.06125, 0.7758, 0.0382, 1.0, 0.06125, 0.7758, 0.0382, 1.0, 0.06125, 0.7758, 0.0382, 1.0, 0.06125, 0.7758, 0.0382, 1.0, 0.06125, 0.7758, 0.0382, 1.0, 0.06125, 0.7758, 0.0382, 1.0, 0.06125, 0.7758, 0.0382, 1.0, 0.06125, 0.7758, 0.0382, 1.0, 0.06125, 0.7758, 0.0382, 1.0, 0.06125, 0.7758, 0.0382, 1.0, 0.06125, 0.7758, 0.0382, 1.0, 0.06125, 0.7758, 0.0382, 1.0, 0.06125, 0.7758, 0.0382, 1.0, 0.06125, 0.7758, 0.0382, 1.0, 0.06125, 0.7758, 0.0382, 1.0, 0.06125, 0.7758, 0.0382, 1.0, 0.06125, 0.7758, 0.0382, 1.0, 0.06125, 0.7758, 0.0382, 1.0, 0.06125, 0.7758, 0.0382, 1.0, 0.06125, 0.7758, 0.0382, 1.0, 0.06125, 0.7758, 0.0382, 1.0, 0.06125, 0.7758, 0.0382, 1.0, 0.06125, 0.7758, 0.0382, 1.0, 0.06125, 0.7758, 0.0382, 1.0, 0.06125, 0.7758, 0.0382, 1.0, 0.06125, 0.7758, 0.0382, 1.0, 0.06125, 0.7758, 0.0382, 1.0, 0.06125, 0.7758, 0.0382, 1.0, 0.06125, 0.7758, 0.0382, 1.0, 0.06125, 0.7758, 0.0382, 1.0, 0.06125, 0.7758, 0.0382, 1.0, 0.06125, 0.7758, 0.0382, 1.0, 0.06125, 0.7758, 0.0382, 1.0, 0.06125, 0.7758, 0.0382, 1.0, 0.06125, 0.7758, 0.0382, 1.0, 0.06125, 0.7758, 0.0382, 1.0, 0.06125, 0.7758, 0.0382, 1.0, 0.06125, 0.7758, 0.0382, 1.0, 0.06125, 0.7758, 0.0382, 1.0, 0.06125, 0.7758, 0.0382, 1.0, 0.06125, 0.7758, 0.0382, 1.0, 0.06125, 0.7758, 0.0382, 1.0, 0.06125, 0.7758, 0.0382, 1.0, 0.06125, 0.7758, 0.0382, 1.0, 0.06125, 0.7758, 0.0382, 1.0, 0.06125, 0.7758, 0.0382, 1.0, 0.06125, 0.7758, 0.0382, 1.0, 0.06125, 0.7758, 0.0382, 1.0, 0.06125, 0.7758, 0.0382, 1.0, 0.06125, 0.7758, 0.0382, 1.0, 0.06125, 0.7758, 0.0382, 1.0, 0.06125, 0.7758, 0.0382, 1.0, 0.06125, 0.7758, 0.0382, 1.0, 0.06125, 0.7758, 0.0382, 1.0, 0.06125, 0.7758, 0.0382, 1.0, 0.06125, 0.7758, 0.0382, 1.0, 0.06125, 0.7758, 0.0382, 1.0, 0.06125, 0.7758, 0.0382, 1.0, 0.06125, 0.7758, 0.0382, 1.0, 0.06125, 0.7758, 0.0382, 1.0, 0.06125, 0.7758, 0.0382, 1.0, 0.06125, 0.7758, 0.0382, 1.0, 0.06125, 0.7758, 0.0382, 1.0, 0.06125, 0.7758, 0.0382, 1.0, 0.06125, 0.7758, 0.0382, 1.0, 0.06125, 0.7758, 0.0382, 1.0, 0.06125, 0.7758, 0.0382, 1.0, 0.06125, 0.7758, 0.0382, 1.0, 0.06125, 0.7758, 0.0382, 1.0, 0.06125, 0.7758, 0.0382, 1.0, 0.06125, 0.7758, 0.0382, 1.0, 0.06125, 0.7758, 0.0382, 1.0, 0.06125, 0.7758, 0.0382, 1.0, 0.06125, 0.7758, 0.0382, 1.0, 0.06125, 0.7758, 0.0382, 1.0, 0.06125, 0.7758, 0.0382, 1.0, 0.06125, 0.7758, 0.0382, 1.0, 0.06125, 0.7758, 0.0382, 1.0, 0.06125, 0.7758, 0.0382, 1.0, 0.06125, 0.7758, 0.0382, 1.0, 0.06125, 0.7758, 0.0382, 1.0, 0.06125, 0.7758, 0.0382, 1.0, 0.06125, 0.7758, 0.0382, 1.0, 0.06125, 0.7758, 0.0382, 1.0, 0.06125, 0.7758, 0.0382, 1.0, 0.06125, 0.7758, 0.0382, 1.0, 0.06125, 0.7758, 0.0382, 1.0, 0.06125, 0.7758, 0.0382, 1.0, 0.06125, 0.7758, 0.0382, 1.0, 0.7758, 0.3095, 0.04231, 1.0, 0.7758, 0.3095, 0.04231, 1.0, 0.7758, 0.3095, 0.04231, 1.0, 0.7758, 0.3095, 0.04231, 1.0, 0.7758, 0.3095, 0.04231, 1.0, 0.7758, 0.3095, 0.04231, 1.0, 0.7758, 0.3095, 0.04231, 1.0, 0.7758, 0.3095, 0.04231, 1.0, 0.7758, 0.3095, 0.04231, 1.0, 0.7758, 0.3095, 0.04231, 1.0, 0.7758, 0.3095, 0.04231, 1.0, 0.7758, 0.3095, 0.04231, 1.0, 0.7758, 0.3095, 0.04231, 1.0, 0.7758, 0.3095, 0.04231, 1.0, 0.7758, 0.3095, 0.04231, 1.0, 0.7758, 0.3095, 0.04231, 1.0, 0.7758, 0.3095, 0.04231, 1.0, 0.7758, 0.3095, 0.04231, 1.0, 0.7758, 0.3095, 0.04231, 1.0, 0.7758, 0.3095, 0.04231, 1.0, 0.7758, 0.3095, 0.04231, 1.0, 0.7758, 0.3095, 0.04231, 1.0, 0.7758, 0.3095, 0.04231, 1.0, 0.7758, 0.3095, 0.04231, 1.0, 0.7758, 0.3095, 0.04231, 1.0, 0.7758, 0.3095, 0.04231, 1.0, 0.7758, 0.3095, 0.04231, 1.0, 0.7758, 0.3095, 0.04231, 1.0, 0.7758, 0.3095, 0.04231, 1.0, 0.7758, 0.3095, 0.04231, 1.0, 0.7758, 0.3095, 0.04231, 1.0, 0.7758, 0.3095, 0.04231, 1.0, 0.06125, 0.7758, 0.0382, 1.0, 0.06125, 0.7758, 0.0382, 1.0, 0.06125, 0.7758, 0.0382, 1.0, 0.06125, 0.7758, 0.0382, 1.0, 0.06125, 0.7758, 0.0382, 1.0, 0.06125, 0.7758, 0.0382, 1.0, 0.06125, 0.7758, 0.0382, 1.0, 0.06125, 0.7758, 0.0382, 1.0, 0.06125, 0.7758, 0.0382, 1.0, 0.06125, 0.7758, 0.0382, 1.0, 0.7758, 0.3095, 0.04231, 1.0, 0.7758, 0.3095, 0.04231, 1.0, 0.7758, 0.3095, 0.04231, 1.0, 0.7758, 0.3095, 0.04231, 1.0, 0.7758, 0.3095, 0.04231, 1.0, 0.7758, 0.3095, 0.04231, 1.0, 0.7758, 0.3095, 0.04231, 1.0, 0.7758, 0.3095, 0.04231, 1.0, 0.7758, 0.3095, 0.04231, 1.0, 0.7758, 0.3095, 0.04231, 1.0, 0.7758, 0.3095, 0.04231, 1.0, 0.7758, 0.3095, 0.04231, 1.0, 0.7758, 0.3095, 0.04231, 1.0, 0.7758, 0.3095, 0.04231, 1.0, 0.7758, 0.3095, 0.04231, 1.0, 0.7758, 0.3095, 0.04231, 1.0, 0.7758, 0.3095, 0.04231, 1.0, 0.7758, 0.3095, 0.04231, 1.0, 0.7758, 0.3095, 0.04231, 1.0, 0.7758, 0.3095, 0.04231, 1.0, 0.7758, 0.3095, 0.04231, 1.0, 0.7758, 0.3095, 0.04231, 1.0, 0.7758, 0.3095, 0.04231, 1.0, 0.7758, 0.3095, 0.04231, 1.0, 0.7758, 0.3095, 0.04231, 1.0, 0.7758, 0.3095, 0.04231, 1.0, 0.7758, 0.3095, 0.04231, 1.0, 0.7758, 0.3095, 0.04231, 1.0, 0.7758, 0.3095, 0.04231, 1.0, 0.7758, 0.3095, 0.04231, 1.0, 0.7758, 0.3095, 0.04231, 1.0, 0.7758, 0.3095, 0.04231, 1.0, 0.7758, 0.3095, 0.04231, 1.0, 0.7758, 0.3095, 0.04231, 1.0, 0.7758, 0.3095, 0.04231, 1.0, 0.7758, 0.3095, 0.04231, 1.0, 0.7758, 0.3095, 0.04231, 1.0, 0.7758, 0.3095, 0.04231, 1.0, 0.7758, 0.3095, 0.04231, 1.0, 0.7758, 0.3095, 0.04231, 1.0, 0.7758, 0.3095, 0.04231, 1.0, 0.7758, 0.3095, 0.04231, 1.0, 0.7758, 0.3095, 0.04231, 1.0, 0.7758, 0.3095, 0.04231, 1.0, 0.7758, 0.3095, 0.04231, 1.0, 0.7758, 0.3095, 0.04231, 1.0, 0.7758, 0.3095, 0.04231, 1.0, 0.7758, 0.3095, 0.04231, 1.0, 0.7758, 0.3095, 0.04231, 1.0, 0.7758, 0.3095, 0.04231, 1.0, 0.7758, 0.3095, 0.04231, 1.0, 0.7758, 0.3095, 0.04231, 1.0, 0.7758, 0.3095, 0.04231, 1.0, 0.7758, 0.3095, 0.04231, 1.0, 0.7758, 0.3095, 0.04231, 1.0, 0.7758, 0.3095, 0.04231, 1.0, 0.7758, 0.3095, 0.04231, 1.0, 0.7758, 0.3095, 0.04231, 1.0])
me_cylinder.use_remesh_fix_poles = True
me_cylinder.use_remesh_preserve_attributes = False
me_cylinder.use_mirror_vertex_groups = False
me_cylinder.use_paint_bone_selection = False
me_cylinder.use_paint_mask = True
me_cylinder.update()
me_cube_001 = bpy.data.meshes.new('Cube.001')
me_cube_001.from_pydata([(-5.606, -2.324, -2.545), (-5.606, -2.324, 0.2095), (-5.606, 2.064, -2.545), (-5.606, 2.064, 0.2095), (-0.1325, -2.324, -2.545), (-0.1325, -2.324, 0.2095), (-0.1325, 2.064, -2.545), (-0.1325, 2.064, 0.2095), (-5.606, -0.13, -2.545), (-5.606, -0.13, 1.844), (-0.1325, -0.13, -2.545), (-0.1325, -0.13, 1.844), (-5.606, -2.324, 0.6251), (-5.606, 2.064, 0.6251), (-0.1325, -2.324, 0.6251), (-0.1325, 2.064, 0.6251), (-5.606, -0.13, 2.259), (-0.1325, -0.13, 2.259), (-6.023, -0.13, 1.844), (-6.023, 2.064, 0.2095), (0.2839, -0.13, 1.844), (0.2839, -2.324, 0.2095), (-6.023, -2.324, 0.2095), (0.2839, 2.064, 0.2095), (0.2839, 2.064, 0.6251), (-6.023, -0.13, 2.259), (-6.023, 2.064, 0.6251), (0.2839, -0.13, 2.259), (0.2839, -2.324, 0.6251), (-6.023, -2.324, 0.6251), (-5.606, 2.064, 0.2095), (-0.1325, 2.064, 0.2095), (-0.1325, 2.064, 0.6251), (-5.606, 2.064, 0.6251), (0.2839, 2.064, 0.2095), (0.2839, 2.064, 0.6251), (-6.023, 2.064, 0.6251), (-6.023, 2.064, 0.2095), (-5.606, 2.064, 0.2095), (-0.1325, 2.064, 0.2095), (-0.1325, 2.064, 0.6251), (-5.606, 2.064, 0.6251), (0.2839, 2.064, 0.2095), (0.2839, 2.064, 0.6251), (-6.023, 2.064, 0.6251), (-6.023, 2.064, 0.2095), (-5.606, 2.344, 0.001251), (-0.1325, 2.344, 0.001251), (-0.1325, 2.344, 0.4168), (-5.606, 2.344, 0.4168), (0.2839, 2.344, 0.001251), (0.2839, 2.344, 0.4168), (-6.023, 2.344, 0.4168), (-6.023, 2.344, 0.001251), (-0.1325, -2.324, 0.2095), (-5.606, -2.324, 0.2095), (-0.1325, -2.324, 0.6251), (-5.606, -2.324, 0.6251), (-6.023, -2.324, 0.6251), (-6.023, -2.324, 0.2095), (0.2839, -2.324, 0.2095), (0.2839, -2.324, 0.6251), (-0.1325, -2.709, -0.07667), (-5.606, -2.709, -0.07667), (-0.1325, -2.709, 0.3389), (-5.606, -2.709, 0.3389), (-6.023, -2.709, 0.3389), (-6.023, -2.709, -0.07667), (0.2839, -2.709, -0.07667), (0.2839, -2.709, 0.3389)], [], [(8, 9, 3, 2), (2, 3, 7, 6), (10, 11, 5, 4), (4, 5, 1, 0), (8, 10, 4, 0), (5, 11, 20, 21), (1, 5, 54, 55), (2, 6, 10, 8), (6, 7, 11, 10), (0, 1, 9, 8), (17, 16, 12, 14), (15, 13, 16, 17), (5, 21, 60, 54), (22, 1, 55, 59), (15, 24, 35, 32), (12, 16, 25, 29), (18, 22, 29, 25), (20, 23, 24, 27), (19, 18, 25, 26), (21, 20, 27, 28), (15, 17, 27, 24), (11, 7, 23, 20), (17, 14, 28, 27), (3, 9, 18, 19), (19, 26, 36, 37), (26, 13, 33, 36), (9, 1, 22, 18), (16, 13, 26, 25), (32, 35, 43, 40), (30, 37, 45, 38), (37, 36, 44, 45), (7, 3, 30, 31), (24, 23, 34, 35), (3, 19, 37, 30), (13, 15, 32, 33), (23, 7, 31, 34), (42, 39, 47, 50), (44, 41, 49, 52), (39, 38, 46, 47), (35, 34, 42, 43), (33, 32, 40, 41), (31, 30, 38, 39), (36, 33, 41, 44), (34, 31, 39, 42), (47, 46, 49, 48), (47, 48, 51, 50), (49, 46, 53, 52), (45, 44, 52, 53), (38, 45, 53, 46), (40, 43, 51, 48), (43, 42, 50, 51), (41, 40, 48, 49), (60, 61, 69, 68), (61, 56, 64, 69), (56, 57, 65, 64), (29, 22, 59, 58), (12, 29, 58, 57), (28, 14, 56, 61), (21, 28, 61, 60), (14, 12, 57, 56), (63, 65, 66, 67), (64, 62, 68, 69), (63, 62, 64, 65), (57, 58, 66, 65), (55, 54, 62, 63), (59, 55, 63, 67), (54, 60, 68, 62), (58, 59, 67, 66)])
_uv = me_cube_001.uv_layers.new(name='UVMap')
_uv.uv.foreach_set('vector', [0.375, 0.125, 0.625, 0.125, 0.625, 0.25, 0.375, 0.25, 0.375, 0.25, 0.625, 0.25, 0.625, 0.5, 0.375, 0.5, 0.375, 0.625, 0.625, 0.625, 0.625, 0.75, 0.375, 0.75, 0.375, 0.75, 0.625, 0.75, 0.625, 1.0, 0.375, 1.0, 0.125, 0.625, 0.375, 0.625, 0.375, 0.75, 0.125, 0.75, 0.625, 0.75, 0.625, 0.625, 0.625, 0.625, 0.625, 0.75, 0.625, 1.0, 0.625, 0.75, 0.625, 0.75, 0.625, 1.0, 0.125, 0.5, 0.375, 0.5, 0.375, 0.625, 0.125, 0.625, 0.375, 0.5, 0.625, 0.5, 0.625, 0.625, 0.375, 0.625, 0.375, 0.0, 0.625, 0.0, 0.625, 0.125, 0.375, 0.125, 0.625, 0.625, 0.875, 0.625, 0.875, 0.75, 0.625, 0.75, 0.625, 0.5, 0.875, 0.5, 0.875, 0.625, 0.625, 0.625, 0.625, 0.75, 0.625, 0.75, 0.625, 0.75, 0.625, 0.75, 0.625, 0.0, 0.625, 0.0, 0.625, 0.0, 0.625, 0.0, 0.625, 0.5, 0.625, 0.5, 0.625, 0.5, 0.625, 0.5, 0.875, 0.75, 0.875, 0.625, 0.875, 0.625, 0.875, 0.75, 0.625, 0.125, 0.625, 0.0, 0.625, 0.0, 0.625, 0.125, 0.625, 0.625, 0.625, 0.5, 0.625, 0.5, 0.625, 0.625, 0.625, 0.25, 0.625, 0.125, 0.625, 0.125, 0.625, 0.25, 0.625, 0.75, 0.625, 0.625, 0.625, 0.625, 0.625, 0.75, 0.625, 0.5, 0.625, 0.625, 0.625, 0.625, 0.625, 0.5, 0.625, 0.625, 0.625, 0.5, 0.625, 0.5, 0.625, 0.625, 0.625, 0.625, 0.625, 0.75, 0.625, 0.75, 0.625, 0.625, 0.625, 0.25, 0.625, 0.125, 0.625, 0.125, 0.625, 0.25, 0.625, 0.25, 0.625, 0.25, 0.625, 0.25, 0.625, 0.25, 0.875, 0.5, 0.875, 0.5, 0.875, 0.5, 0.875, 0.5, 0.625, 0.125, 0.625, 0.0, 0.625, 0.0, 0.625, 0.125, 0.875, 0.625, 0.875, 0.5, 0.875, 0.5, 0.875, 0.625, 0.625, 0.5, 0.625, 0.5, 0.625, 0.5, 0.625, 0.5, 0.625, 0.25, 0.625, 0.25, 0.625, 0.25, 0.625, 0.25, 0.625, 0.25, 0.625, 0.25, 0.625, 0.25, 0.625, 0.25, 0.625, 0.5, 0.625, 0.25, 0.625, 0.25, 0.625, 0.5, 0.625, 0.5, 0.625, 0.5, 0.625, 0.5, 0.625, 0.5, 0.625, 0.25, 0.625, 0.25, 0.625, 0.25, 0.625, 0.25, 0.875, 0.5, 0.625, 0.5, 0.625, 0.5, 0.875, 0.5, 0.625, 0.5, 0.625, 0.5, 0.625, 0.5, 0.625, 0.5, 0.625, 0.5, 0.625, 0.5, 0.625, 0.5, 0.625, 0.5, 0.875, 0.5, 0.875, 0.5, 0.875, 0.5, 0.875, 0.5, 0.625, 0.5, 0.625, 0.25, 0.625, 0.25, 0.625, 0.5, 0.625, 0.5, 0.625, 0.5, 0.625, 0.5, 0.625, 0.5, 0.875, 0.5, 0.625, 0.5, 0.625, 0.5, 0.875, 0.5, 0.625, 0.5, 0.625, 0.25, 0.625, 0.25, 0.625, 0.5, 0.875, 0.5, 0.875, 0.5, 0.875, 0.5, 0.875, 0.5, 0.625, 0.5, 0.625, 0.5, 0.625, 0.5, 0.625, 0.5, 0.625, 0.5, 0.625, 0.25, 0.625, 0.25, 0.625, 0.5, 0.625, 0.5, 0.625, 0.5, 0.625, 0.5, 0.625, 0.5, 0.625, 0.25, 0.625, 0.25, 0.625, 0.25, 0.625, 0.25, 0.625, 0.25, 0.625, 0.25, 0.625, 0.25, 0.625, 0.25, 0.625, 0.25, 0.625, 0.25, 0.625, 0.25, 0.625, 0.25, 0.625, 0.5, 0.625, 0.5, 0.625, 0.5, 0.625, 0.5, 0.625, 0.5, 0.625, 0.5, 0.625, 0.5, 0.625, 0.5, 0.875, 0.5, 0.625, 0.5, 0.625, 0.5, 0.875, 0.5, 0.625, 0.75, 0.625, 0.75, 0.625, 0.75, 0.625, 0.75, 0.625, 0.75, 0.625, 0.75, 0.625, 0.75, 0.625, 0.75, 0.625, 0.75, 0.875, 0.75, 0.875, 0.75, 0.625, 0.75, 0.625, 0.0, 0.625, 0.0, 0.625, 0.0, 0.625, 0.0, 0.875, 0.75, 0.875, 0.75, 0.875, 0.75, 0.875, 0.75, 0.625, 0.75, 0.625, 0.75, 0.625, 0.75, 0.625, 0.75, 0.625, 0.75, 0.625, 0.75, 0.625, 0.75, 0.625, 0.75, 0.625, 0.75, 0.875, 0.75, 0.875, 0.75, 0.625, 0.75, 0.625, 1.0, 0.625, 1.0, 0.625, 1.0, 0.625, 1.0, 0.625, 0.75, 0.625, 0.75, 0.625, 0.75, 0.625, 0.75, 0.625, 1.0, 0.625, 0.75, 0.625, 0.75, 0.625, 1.0, 0.875, 0.75, 0.875, 0.75, 0.875, 0.75, 0.875, 0.75, 0.625, 1.0, 0.625, 0.75, 0.625, 0.75, 0.625, 1.0, 0.625, 0.0, 0.625, 0.0, 0.625, 0.0, 0.625, 0.0, 0.625, 0.75, 0.625, 0.75, 0.625, 0.75, 0.625, 0.75, 0.625, 0.0, 0.625, 0.0, 0.625, 0.0, 0.625, 0.0])
_ca = me_cube_001.color_attributes.new('Col', 'BYTE_COLOR', 'CORNER')
_ca.data.foreach_set('color', [0.9823, 1.0, 0.3712, 1.0, 0.9823, 1.0, 0.3712, 1.0, 0.9823, 1.0, 0.3712, 1.0, 0.9823, 1.0, 0.3712, 1.0, 0.9823, 1.0, 0.3712, 1.0, 0.9823, 1.0, 0.3712, 1.0, 0.9823, 1.0, 0.3712, 1.0, 0.9823, 1.0, 0.3712, 1.0, 0.9823, 1.0, 0.3712, 1.0, 0.9823, 1.0, 0.3712, 1.0, 0.9823, 1.0, 0.3712, 1.0, 0.9823, 1.0, 0.3712, 1.0, 0.9823, 1.0, 0.3712, 1.0, 0.9823, 1.0, 0.3712, 1.0, 0.9823, 1.0, 0.3712, 1.0, 0.9823, 1.0, 0.3712, 1.0, 0.9823, 1.0, 0.3712, 1.0, 0.9823, 1.0, 0.3712, 1.0, 0.9823, 1.0, 0.3712, 1.0, 0.9823, 1.0, 0.3712, 1.0, 0.5457, 0.2232, 0.03071, 1.0, 0.5457, 0.2232, 0.03071, 1.0, 0.5457, 0.2232, 0.03071, 1.0, 0.5457, 0.2232, 0.03071, 1.0, 0.5457, 0.2232, 0.03071, 1.0, 0.5457, 0.2232, 0.03071, 1.0, 0.5457, 0.2232, 0.03071, 1.0, 0.5457, 0.2232, 0.03071, 1.0, 0.9823, 1.0, 0.3712, 1.0, 0.9823, 1.0, 0.3712, 1.0, 0.9823, 1.0, 0.3712, 1.0, 0.9823, 1.0, 0.3712, 1.0, 0.9823, 1.0, 0.3712, 1.0, 0.9823, 1.0, 0.3712, 1.0, 0.9823, 1.0, 0.3712, 1.0, 0.9823, 1.0, 0.3712, 1.0, 0.9823, 1.0, 0.3712, 1.0, 0.9823, 1.0, 0.3712, 1.0, 0.9823, 1.0, 0.3712, 1.0, 0.9823, 1.0, 0.3712, 1.0, 0.5457, 0.2232, 0.03071, 1.0, 0.5457, 0.2232, 0.03071, 1.0, 0.5457, 0.2232, 0.03071, 1.0, 0.5457, 0.2232, 0.03071, 1.0, 0.5457, 0.2232, 0.03071, 1.0, 0.5457, 0.2232, 0.03071, 1.0, 0.5457, 0.2232, 0.03071, 1.0, 0.5457, 0.2232, 0.03071, 1.0, 0.5457, 0.2232, 0.03071, 1.0, 0.5457, 0.2232, 0.03071, 1.0, 0.5457, 0.2232, 0.03071, 1.0, 0.5457, 0.2232, 0.03071, 1.0, 0.5457, 0.2232, 0.03071, 1.0, 0.5457, 0.2232, 0.03071, 1.0, 0.5457, 0.2232, 0.03071, 1.0, 0.5457, 0.2232, 0.03071, 1.0, 0.5457, 0.2232, 0.03071, 1.0, 0.5457, 0.2232, 0.03071, 1.0, 0.5457, 0.2232, 0.03071, 1.0, 0.5457, 0.2232, 0.03071, 1.0, 0.5457, 0.2232, 0.03071, 1.0, 0.5457, 0.2232, 0.03071, 1.0, 0.5457, 0.2232, 0.03071, 1.0, 0.5457, 0.2232, 0.03071, 1.0, 0.5457, 0.2232, 0.03071, 1.0, 0.5457, 0.2232, 0.03071, 1.0, 0.5457, 0.2232, 0.03071, 1.0, 0.5457, 0.2232, 0.03071, 1.0, 0.5457, 0.2232, 0.03071, 1.0, 0.5457, 0.2232, 0.03071, 1.0, 0.5457, 0.2232, 0.03071, 1.0, 0.5457, 0.2232, 0.03071, 1.0, 0.5457, 0.2232, 0.03071, 1.0, 0.5457, 0.2232, 0.03071, 1.0, 0.5457, 0.2232, 0.03071, 1.0, 0.5457, 0.2232, 0.03071, 1.0, 0.5457, 0.2232, 0.03071, 1.0, 0.5457, 0.2232, 0.03071, 1.0, 0.5457, 0.2232, 0.03071, 1.0, 0.5457, 0.2232, 0.03071, 1.0, 0.5457, 0.2232, 0.03071, 1.0, 0.5457, 0.2232, 0.03071, 1.0, 0.5457, 0.2232, 0.03071, 1.0, 0.5457, 0.2232, 0.03071, 1.0, 0.5457, 0.2232, 0.03071, 1.0, 0.5457, 0.2232, 0.03071, 1.0, 0.5457, 0.2232, 0.03071, 1.0, 0.5457, 0.2232, 0.03071, 1.0, 0.5457, 0.2232, 0.03071, 1.0, 0.5457, 0.2232, 0.03071, 1.0, 0.5457, 0.2232, 0.03071, 1.0, 0.5457, 0.2232, 0.03071, 1.0, 0.5457, 0.2232, 0.03071, 1.0, 0.5457, 0.2232, 0.03071, 1.0, 0.5457, 0.2232, 0.03071, 1.0, 0.5457, 0.2232, 0.03071, 1.0, 0.5457, 0.2232, 0.03071, 1.0, 0.5457, 0.2232, 0.03071, 1.0, 0.5457, 0.2232, 0.03071, 1.0, 0.5457, 0.2232, 0.03071, 1.0, 0.5457, 0.2232, 0.03071, 1.0, 0.5457, 0.2232, 0.03071, 1.0, 0.5457, 0.2232, 0.03071, 1.0, 0.5457, 0.2232, 0.03071, 1.0, 0.5457, 0.2232, 0.03071, 1.0, 0.5457, 0.2232, 0.03071, 1.0, 0.5457, 0.2232, 0.03071, 1.0, 0.5457, 0.2232, 0.03071, 1.0, 0.5457, 0.2232, 0.03071, 1.0, 0.5457, 0.2232, 0.03071, 1.0, 0.5457, 0.2232, 0.03071, 1.0, 0.5457, 0.2232, 0.03071, 1.0, 0.5457, 0.2232, 0.03071, 1.0, 0.5457, 0.2232, 0.03071, 1.0, 0.5457, 0.2232, 0.03071, 1.0, 0.5457, 0.2232, 0.03071, 1.0, 0.5457, 0.2232, 0.03071, 1.0, 0.5457, 0.2232, 0.03071, 1.0, 0.5457, 0.2232, 0.03071, 1.0, 0.5457, 0.2232, 0.03071, 1.0, 0.5457, 0.2232, 0.03071, 1.0, 0.5457, 0.2232, 0.03071, 1.0, 0.5457, 0.2232, 0.03071, 1.0, 0.5457, 0.2232, 0.03071, 1.0, 0.5457, 0.2232, 0.03071, 1.0, 0.5457, 0.2232, 0.03071, 1.0, 0.5457, 0.2232, 0.03071, 1.0, 0.5457, 0.2232, 0.03071, 1.0, 0.5457, 0.2232, 0.03071, 1.0, 0.5457, 0.2232, 0.03071, 1.0, 0.5457, 0.2232, 0.03071, 1.0, 0.5457, 0.2232, 0.03071, 1.0, 0.5457, 0.2232, 0.03071, 1.0, 0.5457, 0.2232, 0.03071, 1.0, 0.5457, 0.2232, 0.03071, 1.0, 0.5457, 0.2232, 0.03071, 1.0, 0.5457, 0.2232, 0.03071, 1.0, 0.5457, 0.2232, 0.03071, 1.0, 0.5457, 0.2232, 0.03071, 1.0, 0.5457, 0.2232, 0.03071, 1.0, 0.5457, 0.2232, 0.03071, 1.0, 0.5457, 0.2232, 0.03071, 1.0, 0.5457, 0.2232, 0.03071, 1.0, 0.5457, 0.2232, 0.03071, 1.0, 0.5457, 0.2232, 0.03071, 1.0, 0.5457, 0.2232, 0.03071, 1.0, 0.5457, 0.2232, 0.03071, 1.0, 0.5457, 0.2232, 0.03071, 1.0, 0.5457, 0.2232, 0.03071, 1.0, 0.5457, 0.2232, 0.03071, 1.0, 0.5457, 0.2232, 0.03071, 1.0, 0.5457, 0.2232, 0.03071, 1.0, 0.5457, 0.2232, 0.03071, 1.0, 0.5457, 0.2232, 0.03071, 1.0, 0.5457, 0.2232, 0.03071, 1.0, 0.5457, 0.2232, 0.03071, 1.0, 0.5457, 0.2232, 0.03071, 1.0, 0.5457, 0.2232, 0.03071, 1.0, 0.5457, 0.2232, 0.03071, 1.0, 0.5457, 0.2232, 0.03071, 1.0, 0.5457, 0.2232, 0.03071, 1.0, 0.5457, 0.2232, 0.03071, 1.0, 0.5457, 0.2232, 0.03071, 1.0, 0.5457, 0.2232, 0.03071, 1.0, 0.5457, 0.2232, 0.03071, 1.0, 0.5457, 0.2232, 0.03071, 1.0, 0.5457, 0.2232, 0.03071, 1.0, 0.5457, 0.2232, 0.03071, 1.0, 0.5457, 0.2232, 0.03071, 1.0, 0.5457, 0.2232, 0.03071, 1.0, 0.5457, 0.2232, 0.03071, 1.0, 0.5457, 0.2232, 0.03071, 1.0, 0.5457, 0.2232, 0.03071, 1.0, 0.5457, 0.2232, 0.03071, 1.0, 0.5457, 0.2232, 0.03071, 1.0, 0.5457, 0.2232, 0.03071, 1.0, 0.5457, 0.2232, 0.03071, 1.0, 0.5457, 0.2232, 0.03071, 1.0, 0.5457, 0.2232, 0.03071, 1.0, 0.5457, 0.2232, 0.03071, 1.0, 0.5457, 0.2232, 0.03071, 1.0, 0.5457, 0.2232, 0.03071, 1.0, 0.5457, 0.2232, 0.03071, 1.0, 0.5457, 0.2232, 0.03071, 1.0, 0.5457, 0.2232, 0.03071, 1.0, 0.5457, 0.2232, 0.03071, 1.0, 0.5457, 0.2232, 0.03071, 1.0, 0.5457, 0.2232, 0.03071, 1.0, 0.5457, 0.2232, 0.03071, 1.0, 0.5457, 0.2232, 0.03071, 1.0, 0.5457, 0.2232, 0.03071, 1.0, 0.5457, 0.2232, 0.03071, 1.0, 0.5457, 0.2232, 0.03071, 1.0, 0.5457, 0.2232, 0.03071, 1.0, 0.5457, 0.2232, 0.03071, 1.0, 0.5457, 0.2232, 0.03071, 1.0, 0.5457, 0.2232, 0.03071, 1.0, 0.5457, 0.2232, 0.03071, 1.0, 0.5457, 0.2232, 0.03071, 1.0, 0.5457, 0.2232, 0.03071, 1.0, 0.5457, 0.2232, 0.03071, 1.0, 0.5457, 0.2232, 0.03071, 1.0, 0.5457, 0.2232, 0.03071, 1.0, 0.5457, 0.2232, 0.03071, 1.0, 0.5457, 0.2232, 0.03071, 1.0, 0.5457, 0.2232, 0.03071, 1.0, 0.5457, 0.2232, 0.03071, 1.0, 0.5457, 0.2232, 0.03071, 1.0, 0.5457, 0.2232, 0.03071, 1.0, 0.5457, 0.2232, 0.03071, 1.0, 0.5457, 0.2232, 0.03071, 1.0, 0.5457, 0.2232, 0.03071, 1.0, 0.5457, 0.2232, 0.03071, 1.0, 0.5457, 0.2232, 0.03071, 1.0, 0.5457, 0.2232, 0.03071, 1.0, 0.5457, 0.2232, 0.03071, 1.0, 0.5457, 0.2232, 0.03071, 1.0, 0.5457, 0.2232, 0.03071, 1.0, 0.5457, 0.2232, 0.03071, 1.0, 0.5457, 0.2232, 0.03071, 1.0, 0.5457, 0.2232, 0.03071, 1.0, 0.5457, 0.2232, 0.03071, 1.0, 0.5457, 0.2232, 0.03071, 1.0, 0.5457, 0.2232, 0.03071, 1.0, 0.5457, 0.2232, 0.03071, 1.0, 0.5457, 0.2232, 0.03071, 1.0, 0.5457, 0.2232, 0.03071, 1.0, 0.5457, 0.2232, 0.03071, 1.0, 0.5457, 0.2232, 0.03071, 1.0, 0.5457, 0.2232, 0.03071, 1.0, 0.5457, 0.2232, 0.03071, 1.0, 0.5457, 0.2232, 0.03071, 1.0, 0.5457, 0.2232, 0.03071, 1.0, 0.5457, 0.2232, 0.03071, 1.0, 0.5457, 0.2232, 0.03071, 1.0, 0.5457, 0.2232, 0.03071, 1.0, 0.5457, 0.2232, 0.03071, 1.0, 0.5457, 0.2232, 0.03071, 1.0, 0.5457, 0.2232, 0.03071, 1.0, 0.5457, 0.2232, 0.03071, 1.0, 0.5457, 0.2232, 0.03071, 1.0, 0.5457, 0.2232, 0.03071, 1.0, 0.5457, 0.2232, 0.03071, 1.0, 0.5457, 0.2232, 0.03071, 1.0, 0.5457, 0.2232, 0.03071, 1.0, 0.5457, 0.2232, 0.03071, 1.0, 0.5457, 0.2232, 0.03071, 1.0, 0.5457, 0.2232, 0.03071, 1.0, 0.5457, 0.2232, 0.03071, 1.0, 0.5457, 0.2232, 0.03071, 1.0, 0.5457, 0.2232, 0.03071, 1.0, 0.5457, 0.2232, 0.03071, 1.0, 0.5457, 0.2232, 0.03071, 1.0, 0.5457, 0.2232, 0.03071, 1.0, 0.5457, 0.2232, 0.03071, 1.0, 0.5457, 0.2232, 0.03071, 1.0, 0.5457, 0.2232, 0.03071, 1.0, 0.5457, 0.2232, 0.03071, 1.0, 0.5457, 0.2232, 0.03071, 1.0, 0.5457, 0.2232, 0.03071, 1.0, 0.5457, 0.2232, 0.03071, 1.0, 0.5457, 0.2232, 0.03071, 1.0, 0.5457, 0.2232, 0.03071, 1.0, 0.5457, 0.2232, 0.03071, 1.0, 0.5457, 0.2232, 0.03071, 1.0, 0.5457, 0.2232, 0.03071, 1.0, 0.5457, 0.2232, 0.03071, 1.0, 0.5457, 0.2232, 0.03071, 1.0, 0.5457, 0.2232, 0.03071, 1.0, 0.5457, 0.2232, 0.03071, 1.0, 0.5457, 0.2232, 0.03071, 1.0, 0.5457, 0.2232, 0.03071, 1.0])
me_cube_001.use_remesh_fix_poles = True
me_cube_001.use_remesh_preserve_attributes = False
me_cube_001.use_mirror_vertex_groups = False
me_cube_001.use_paint_bone_selection = False
me_cube_001.use_paint_mask = True
me_cube_001.update()
me_cube = bpy.data.meshes.new('Cube')
me_cube.from_pydata([(10.69, -11.29, -1.0), (10.69, -11.29, 1.0), (10.69, 11.29, -1.0), (10.69, 11.29, 1.0), (-10.69, -11.29, -1.0), (-10.69, -11.29, 1.0), (-10.69, 11.29, -1.0), (-10.69, 11.29, 1.0)], [], [(0, 1, 3, 2), (2, 3, 7, 6), (6, 7, 5, 4), (4, 5, 1, 0), (2, 6, 4, 0), (7, 3, 1, 5)])
_uv = me_cube.uv_layers.new(name='UVMap')
_uv.uv.foreach_set('vector', [0.375, 0.0, 0.625, 0.0, 0.625, 0.25, 0.375, 0.25, 0.375, 0.25, 0.625, 0.25, 0.625, 0.5, 0.375, 0.5, 0.375, 0.5, 0.625, 0.5, 0.625, 0.75, 0.375, 0.75, 0.375, 0.75, 0.625, 0.75, 0.625, 1.0, 0.375, 1.0, 0.125, 0.5, 0.375, 0.5, 0.375, 0.75, 0.125, 0.75, 0.625, 0.5, 0.875, 0.5, 0.875, 0.75, 0.625, 0.75])
_ca = me_cube.color_attributes.new('Col', 'BYTE_COLOR', 'CORNER')
_ca.data.foreach_set('color', [0.2747, 0.1441, 0.006512, 1.0, 0.2747, 0.1441, 0.006512, 1.0, 0.2747, 0.1441, 0.006512, 1.0, 0.2747, 0.1441, 0.006512, 1.0, 0.2747, 0.1441, 0.006512, 1.0, 0.2747, 0.1441, 0.006512, 1.0, 0.2747, 0.1441, 0.006512, 1.0, 0.2747, 0.1441, 0.006512, 1.0, 0.2747, 0.1441, 0.006512, 1.0, 0.2747, 0.1441, 0.006512, 1.0, 0.2747, 0.1441, 0.006512, 1.0, 0.2747, 0.1441, 0.006512, 1.0, 0.2747, 0.1441, 0.006512, 1.0, 0.2747, 0.1441, 0.006512, 1.0, 0.2747, 0.1441, 0.006512, 1.0, 0.2747, 0.1441, 0.006512, 1.0, 0.2747, 0.1441, 0.006512, 1.0, 0.2747, 0.1441, 0.006512, 1.0, 0.2747, 0.1441, 0.006512, 1.0, 0.2747, 0.1441, 0.006512, 1.0, 0.2747, 0.1441, 0.006512, 1.0, 0.2747, 0.1441, 0.006512, 1.0, 0.2747, 0.1441, 0.006512, 1.0, 0.2747, 0.1441, 0.006512, 1.0])
me_cube.use_remesh_fix_poles = True
me_cube.use_remesh_preserve_attributes = False
me_cube.use_mirror_vertex_groups = False
me_cube.update()

# ---- objects
ob_light = bpy.data.objects.new('Light', light_light)
ob_camera = bpy.data.objects.new('Camera', cam_camera)
ob_cylinder = bpy.data.objects.new('Cylinder', me_cylinder)
ob_cube = bpy.data.objects.new('Cube', me_cube_001)
ob_cylinder_001 = bpy.data.objects.new('Cylinder.001', me_cylinder)
ob_cylinder_002 = bpy.data.objects.new('Cylinder.002', me_cylinder)
ob_cylinder_003 = bpy.data.objects.new('Cylinder.003', me_cylinder)
ob_cube_001 = bpy.data.objects.new('Cube.001', me_cube)

# ---- transforms, parenting, visibility, modifiers, constraints
ob_light.location = (4.076, 1.005, 5.904)
ob_light.rotation_euler = (0.6503, 0.05522, 1.866)
ob_light.lock_rotations_4d = False
ob_light.empty_display_type = 'ARROWS'
ob_light.color = (0.0, 0.0, 0.0, 0.0)
ob_light.lineart.crease_threshold = 0.0
ob_camera.location = (8.178, -11.93, 4.955)
ob_camera.rotation_euler = (1.341, 7.451e-09, 0.7249)
ob_camera.lock_rotations_4d = False
ob_camera.empty_display_type = 'ARROWS'
ob_camera.color = (0.0, 0.0, 0.0, 0.0)
ob_camera.display_type = 'WIRE'
ob_camera.lineart.crease_threshold = 0.0
ob_cylinder.location = (3.704, 3.997, 0.08536)
ob_cylinder.lineart.crease_threshold = 0.0
ob_cube.location = (2.936, -1.802, 2.538)
ob_cube.lineart.crease_threshold = 0.0
ob_cylinder_001.location = (3.468, -11.22, 0.08536)
ob_cylinder_001.scale = (0.8874, 0.8874, 0.8874)
ob_cylinder_001.lineart.crease_threshold = 0.0
ob_cylinder_002.location = (-11.55, 2.719, -0.01716)
ob_cylinder_002.scale = (0.8501, 0.8501, 0.8501)
ob_cylinder_002.lineart.crease_threshold = 0.0
ob_cylinder_003.location = (6.803, -3.882, -5.894e-07)
ob_cylinder_003.scale = (0.8874, 0.8874, 0.8874)
ob_cylinder_003.lineart.crease_threshold = 0.0
ob_cube_001.location = (-1.968, -1.524, -1.062)
ob_cube_001.lineart.crease_threshold = 0.0
cam_camera.dof.focus_object = ob_cube

# ---- collection membership
col_collection.objects.link(ob_light)
col_collection.objects.link(ob_camera)
col_collection.objects.link(ob_cylinder)
col_collection.objects.link(ob_cube)
col_collection.objects.link(ob_cylinder_001)
col_collection.objects.link(ob_cylinder_002)
col_collection.objects.link(ob_cylinder_003)
col_collection.objects.link(ob_cube_001)

# ---- scene / render settings (as saved in the file)
scene.camera = ob_camera
scene.frame_start = 1; scene.frame_end = 250; scene.frame_set(1)
scene.render.engine = 'BLENDER_EEVEE_NEXT'
scene.cycles.use_denoising = False
scene.cycles.samples = 128
scene.cycles.sampling_pattern = 'TABULATED_SOBOL'
scene.cycles.use_adaptive_sampling = False
scene.cycles.use_light_tree = False
scene.view_settings.view_transform = 'Filmic'
bpy.context.view_layer.update()
